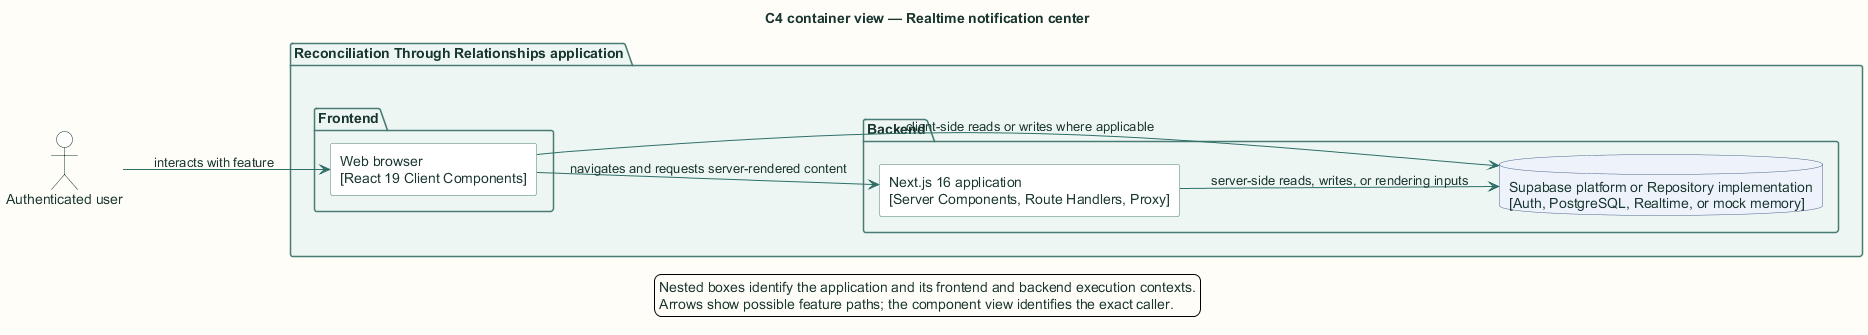

The diagram above was rendered by PlantUML. Its source (embedded in the PNG):
@startuml
title C4 container view — Realtime notification center

skinparam backgroundColor #FFFDF7
skinparam shadowing false
skinparam defaultFontName Arial
skinparam defaultFontColor #18352F
skinparam ArrowColor #2F6F67
skinparam packageBorderColor #477B73
skinparam packageBackgroundColor #EEF6F3
skinparam rectangleBorderColor #477B73
skinparam rectangleBackgroundColor #FFFFFF
skinparam componentBorderColor #8A5A1F
skinparam componentBackgroundColor #FFF6E6
skinparam databaseBorderColor #4E668E
skinparam databaseBackgroundColor #EEF3FB
skinparam actorBorderColor #18352F
skinparam actorBackgroundColor #FFFFFF
skinparam classBorderColor #477B73
skinparam classBackgroundColor #FFFFFF
skinparam sequenceBoxBorderColor #477B73
skinparam sequenceBoxBackgroundColor #F4F8F6
skinparam ParticipantBorderColor #477B73
skinparam ParticipantBackgroundColor #FFFFFF
skinparam BoxPadding 10
hide stereotype

left to right direction
actor "Authenticated user" as actor
package "Reconciliation Through Relationships application" {
  package "Frontend" {
    rectangle "Web browser\n[React 19 Client Components]" as browser
  }
  package "Backend" {
    rectangle "Next.js 16 application\n[Server Components, Route Handlers, Proxy]" as next
    database "Supabase platform or Repository implementation\n[Auth, PostgreSQL, Realtime, or mock memory]" as store
  }
}
actor --> browser : interacts with feature
browser --> next : navigates and requests server-rendered content
browser --> store : client-side reads or writes where applicable
next --> store : server-side reads, writes, or rendering inputs

legend bottom
  Nested boxes identify the application and its frontend and backend execution contexts.
  Arrows show possible feature paths; the component view identifies the exact caller.
endlegend
@enduml